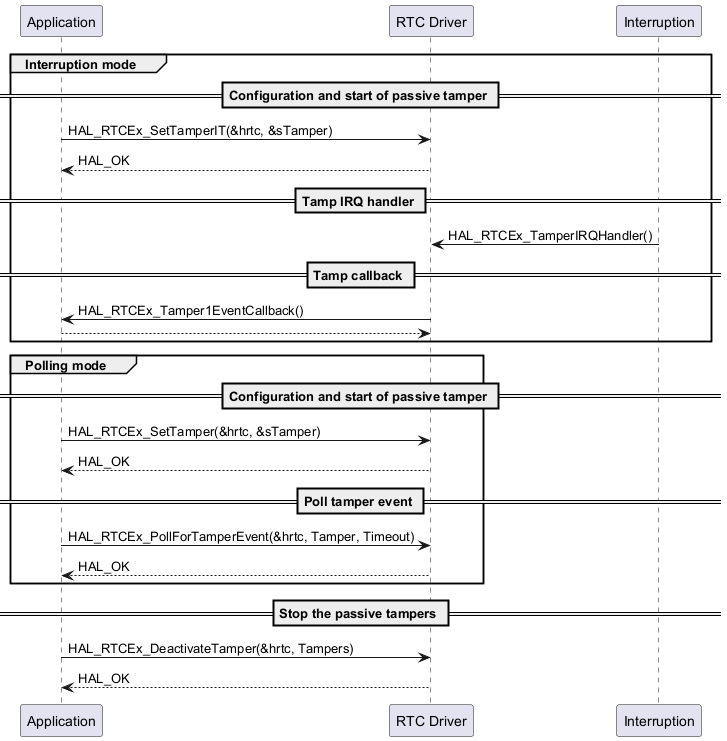

The diagram above was rendered by PlantUML. Its source (embedded in the PNG):
@startuml

participant Application as app
participant "RTC Driver" as tamp
participant "Interruption" as int

group Interruption mode

== Configuration and start of passive tamper ==
    app -> tamp : HAL_RTCEx_SetTamperIT(&hrtc, &sTamper)
    tamp --> app : HAL_OK

== Tamp IRQ handler ==
    int -> tamp : HAL_RTCEx_TamperIRQHandler()

== Tamp callback ==
    tamp -> app : HAL_RTCEx_Tamper1EventCallback()
    app --> tamp

end


group Polling mode

== Configuration and start of passive tamper ==
    app -> tamp : HAL_RTCEx_SetTamper(&hrtc, &sTamper)
    tamp --> app : HAL_OK

== Poll tamper event ==
    app -> tamp: HAL_RTCEx_PollForTamperEvent(&hrtc, Tamper, Timeout)
    tamp --> app : HAL_OK

end

== Stop the passive tampers ==

    app -> tamp : HAL_RTCEx_DeactivateTamper(&hrtc, Tampers)
    tamp --> app: HAL_OK

@enduml